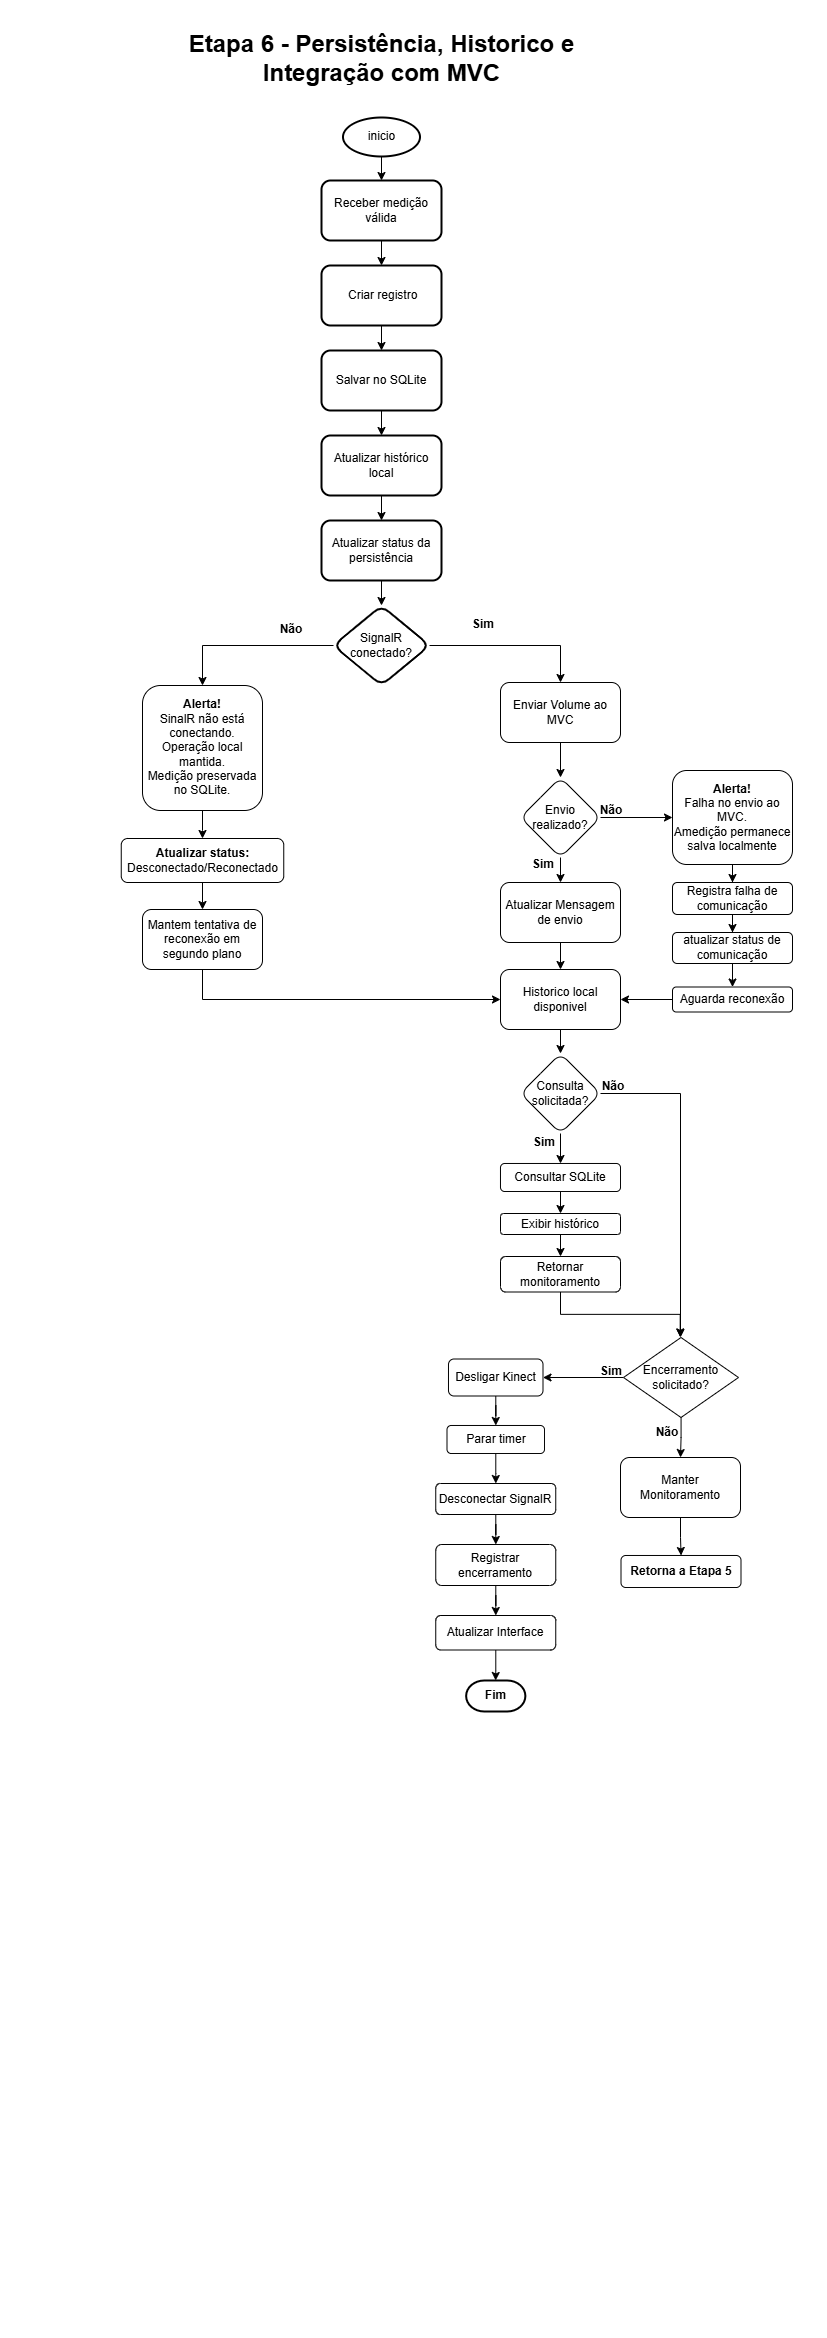

The diagram above was exported from draw.io. Its source (the exported page's mxGraphModel, read from the mxfile embedded in the PNG):
<mxGraphModel dx="1106" dy="731" grid="0" gridSize="10" guides="1" tooltips="1" connect="1" arrows="1" fold="1" page="1" pageScale="1" pageWidth="827" pageHeight="1169" math="0" shadow="0">
  <root>
    <mxCell id="0" />
    <mxCell id="1" parent="0" />
    <mxCell id="VyRx39QUFhKAaCClWRuT-4" edge="1" parent="1" source="VyRx39QUFhKAaCClWRuT-1" style="edgeStyle=orthogonalEdgeStyle;rounded=0;orthogonalLoop=1;jettySize=auto;html=1;" target="VyRx39QUFhKAaCClWRuT-3" value="">
      <mxGeometry relative="1" as="geometry" />
    </mxCell>
    <mxCell id="VyRx39QUFhKAaCClWRuT-1" parent="1" style="strokeWidth=2;html=1;shape=mxgraph.flowchart.start_1;whiteSpace=wrap;" value="inicio" vertex="1">
      <mxGeometry height="39" width="77" x="342.5" y="117" as="geometry" />
    </mxCell>
    <mxCell id="VyRx39QUFhKAaCClWRuT-2" parent="1" style="text;html=1;whiteSpace=wrap;strokeColor=none;fillColor=none;align=center;verticalAlign=middle;rounded=0;" value="&lt;b&gt;&lt;font style=&quot;font-size: 24px;&quot;&gt;Etapa 6 - Persistência, Historico e Integração com MVC&lt;/font&gt;&lt;/b&gt;" vertex="1">
      <mxGeometry height="30" width="389" x="186.5" y="43" as="geometry" />
    </mxCell>
    <mxCell id="VyRx39QUFhKAaCClWRuT-6" edge="1" parent="1" source="VyRx39QUFhKAaCClWRuT-3" style="edgeStyle=orthogonalEdgeStyle;rounded=0;orthogonalLoop=1;jettySize=auto;html=1;" target="VyRx39QUFhKAaCClWRuT-5" value="">
      <mxGeometry relative="1" as="geometry" />
    </mxCell>
    <mxCell id="VyRx39QUFhKAaCClWRuT-3" parent="1" style="rounded=1;whiteSpace=wrap;html=1;strokeWidth=2;" value="Receber medição válida" vertex="1">
      <mxGeometry height="60" width="120" x="321" y="180" as="geometry" />
    </mxCell>
    <mxCell id="VyRx39QUFhKAaCClWRuT-8" edge="1" parent="1" source="VyRx39QUFhKAaCClWRuT-5" style="edgeStyle=orthogonalEdgeStyle;rounded=0;orthogonalLoop=1;jettySize=auto;html=1;" target="VyRx39QUFhKAaCClWRuT-7" value="">
      <mxGeometry relative="1" as="geometry" />
    </mxCell>
    <mxCell id="VyRx39QUFhKAaCClWRuT-5" parent="1" style="rounded=1;whiteSpace=wrap;html=1;strokeWidth=2;" value="&amp;nbsp;Criar registro" vertex="1">
      <mxGeometry height="60" width="120" x="321" y="265" as="geometry" />
    </mxCell>
    <mxCell id="VyRx39QUFhKAaCClWRuT-12" edge="1" parent="1" source="VyRx39QUFhKAaCClWRuT-7" style="edgeStyle=orthogonalEdgeStyle;rounded=0;orthogonalLoop=1;jettySize=auto;html=1;" target="VyRx39QUFhKAaCClWRuT-11" value="">
      <mxGeometry relative="1" as="geometry" />
    </mxCell>
    <mxCell id="VyRx39QUFhKAaCClWRuT-7" parent="1" style="rounded=1;whiteSpace=wrap;html=1;strokeWidth=2;" value="Salvar no SQLite" vertex="1">
      <mxGeometry height="60" width="120" x="321" y="350" as="geometry" />
    </mxCell>
    <mxCell id="VyRx39QUFhKAaCClWRuT-14" edge="1" parent="1" source="VyRx39QUFhKAaCClWRuT-11" style="edgeStyle=orthogonalEdgeStyle;rounded=0;orthogonalLoop=1;jettySize=auto;html=1;" target="VyRx39QUFhKAaCClWRuT-13" value="">
      <mxGeometry relative="1" as="geometry" />
    </mxCell>
    <mxCell id="VyRx39QUFhKAaCClWRuT-11" parent="1" style="rounded=1;whiteSpace=wrap;html=1;strokeWidth=2;" value="Atualizar histórico local" vertex="1">
      <mxGeometry height="60" width="120" x="321" y="435" as="geometry" />
    </mxCell>
    <mxCell id="VyRx39QUFhKAaCClWRuT-16" edge="1" parent="1" source="VyRx39QUFhKAaCClWRuT-13" style="edgeStyle=orthogonalEdgeStyle;rounded=0;orthogonalLoop=1;jettySize=auto;html=1;" target="VyRx39QUFhKAaCClWRuT-15" value="">
      <mxGeometry relative="1" as="geometry" />
    </mxCell>
    <mxCell id="VyRx39QUFhKAaCClWRuT-13" parent="1" style="rounded=1;whiteSpace=wrap;html=1;strokeWidth=2;" value="Atualizar status da persistência" vertex="1">
      <mxGeometry height="60" width="120" x="321" y="520" as="geometry" />
    </mxCell>
    <mxCell id="VyRx39QUFhKAaCClWRuT-21" edge="1" parent="1" source="VyRx39QUFhKAaCClWRuT-15" style="edgeStyle=orthogonalEdgeStyle;rounded=0;orthogonalLoop=1;jettySize=auto;html=1;exitX=0;exitY=0.5;exitDx=0;exitDy=0;entryX=0.5;entryY=0;entryDx=0;entryDy=0;" target="VyRx39QUFhKAaCClWRuT-17">
      <mxGeometry relative="1" as="geometry" />
    </mxCell>
    <mxCell id="VyRx39QUFhKAaCClWRuT-22" edge="1" parent="1" source="VyRx39QUFhKAaCClWRuT-15" style="edgeStyle=orthogonalEdgeStyle;rounded=0;orthogonalLoop=1;jettySize=auto;html=1;exitX=1;exitY=0.5;exitDx=0;exitDy=0;entryX=0.5;entryY=0;entryDx=0;entryDy=0;" target="VyRx39QUFhKAaCClWRuT-18">
      <mxGeometry relative="1" as="geometry" />
    </mxCell>
    <mxCell id="VyRx39QUFhKAaCClWRuT-15" parent="1" style="rhombus;whiteSpace=wrap;html=1;rounded=1;strokeWidth=2;" value="SignalR conectado?" vertex="1">
      <mxGeometry height="80" width="96" x="333" y="605" as="geometry" />
    </mxCell>
    <mxCell id="VyRx39QUFhKAaCClWRuT-43" edge="1" parent="1" source="VyRx39QUFhKAaCClWRuT-17" style="edgeStyle=orthogonalEdgeStyle;rounded=0;orthogonalLoop=1;jettySize=auto;html=1;" target="VyRx39QUFhKAaCClWRuT-42" value="">
      <mxGeometry relative="1" as="geometry" />
    </mxCell>
    <mxCell id="VyRx39QUFhKAaCClWRuT-17" parent="1" style="rounded=1;whiteSpace=wrap;html=1;" value="&lt;b&gt;Alerta!&lt;/b&gt;&lt;div&gt;SinalR não está conectando.&lt;/div&gt;&lt;div&gt;Operação local mantida.&lt;/div&gt;&lt;div&gt;Medição preservada no SQLite.&lt;/div&gt;" vertex="1">
      <mxGeometry height="125" width="120" x="142" y="685" as="geometry" />
    </mxCell>
    <mxCell id="VyRx39QUFhKAaCClWRuT-26" edge="1" parent="1" source="VyRx39QUFhKAaCClWRuT-18" style="edgeStyle=orthogonalEdgeStyle;rounded=0;orthogonalLoop=1;jettySize=auto;html=1;" target="VyRx39QUFhKAaCClWRuT-25" value="">
      <mxGeometry relative="1" as="geometry" />
    </mxCell>
    <mxCell id="VyRx39QUFhKAaCClWRuT-18" parent="1" style="rounded=1;whiteSpace=wrap;html=1;" value="Enviar Volume ao MVC" vertex="1">
      <mxGeometry height="60" width="120" x="500" y="682" as="geometry" />
    </mxCell>
    <mxCell id="VyRx39QUFhKAaCClWRuT-23" parent="1" style="text;html=1;whiteSpace=wrap;strokeColor=none;fillColor=none;align=center;verticalAlign=middle;rounded=0;" value="&lt;b&gt;Não&lt;/b&gt;" vertex="1">
      <mxGeometry height="30" width="60" x="261" y="614" as="geometry" />
    </mxCell>
    <mxCell id="VyRx39QUFhKAaCClWRuT-24" parent="1" style="text;html=1;whiteSpace=wrap;strokeColor=none;fillColor=none;align=center;verticalAlign=middle;rounded=0;" value="&lt;b&gt;Sim&lt;/b&gt;" vertex="1">
      <mxGeometry height="30" width="60" x="453" y="609" as="geometry" />
    </mxCell>
    <mxCell id="VyRx39QUFhKAaCClWRuT-28" edge="1" parent="1" source="VyRx39QUFhKAaCClWRuT-25" style="edgeStyle=orthogonalEdgeStyle;rounded=0;orthogonalLoop=1;jettySize=auto;html=1;" target="VyRx39QUFhKAaCClWRuT-27" value="">
      <mxGeometry relative="1" as="geometry" />
    </mxCell>
    <mxCell id="VyRx39QUFhKAaCClWRuT-30" edge="1" parent="1" source="VyRx39QUFhKAaCClWRuT-25" style="edgeStyle=orthogonalEdgeStyle;rounded=0;orthogonalLoop=1;jettySize=auto;html=1;" target="VyRx39QUFhKAaCClWRuT-29" value="">
      <mxGeometry relative="1" as="geometry" />
    </mxCell>
    <mxCell id="VyRx39QUFhKAaCClWRuT-25" parent="1" style="rhombus;whiteSpace=wrap;html=1;rounded=1;" value="Envio realizado?" vertex="1">
      <mxGeometry height="80" width="80" x="520" y="777" as="geometry" />
    </mxCell>
    <mxCell id="VyRx39QUFhKAaCClWRuT-34" edge="1" parent="1" source="VyRx39QUFhKAaCClWRuT-27" style="edgeStyle=orthogonalEdgeStyle;rounded=0;orthogonalLoop=1;jettySize=auto;html=1;" target="VyRx39QUFhKAaCClWRuT-33" value="">
      <mxGeometry relative="1" as="geometry" />
    </mxCell>
    <mxCell id="VyRx39QUFhKAaCClWRuT-27" parent="1" style="whiteSpace=wrap;html=1;rounded=1;" value="Atualizar Mensagem de envio" vertex="1">
      <mxGeometry height="60" width="120" x="500" y="882" as="geometry" />
    </mxCell>
    <mxCell id="VyRx39QUFhKAaCClWRuT-36" edge="1" parent="1" source="VyRx39QUFhKAaCClWRuT-29" style="edgeStyle=orthogonalEdgeStyle;rounded=0;orthogonalLoop=1;jettySize=auto;html=1;" target="VyRx39QUFhKAaCClWRuT-35" value="">
      <mxGeometry relative="1" as="geometry" />
    </mxCell>
    <mxCell id="VyRx39QUFhKAaCClWRuT-29" parent="1" style="whiteSpace=wrap;html=1;rounded=1;" value="&lt;b&gt;Alerta!&lt;/b&gt;&lt;div&gt;Falha no envio ao MVC.&lt;/div&gt;&lt;div&gt;Amedição permanece salva localmente&lt;/div&gt;" vertex="1">
      <mxGeometry height="94" width="120" x="672" y="770" as="geometry" />
    </mxCell>
    <mxCell id="VyRx39QUFhKAaCClWRuT-31" parent="1" style="text;html=1;whiteSpace=wrap;strokeColor=none;fillColor=none;align=center;verticalAlign=middle;rounded=0;" value="&lt;b&gt;Sim&lt;/b&gt;" vertex="1">
      <mxGeometry height="30" width="60" x="513" y="849" as="geometry" />
    </mxCell>
    <mxCell id="VyRx39QUFhKAaCClWRuT-32" parent="1" style="text;html=1;whiteSpace=wrap;strokeColor=none;fillColor=none;align=center;verticalAlign=middle;rounded=0;" value="&lt;b&gt;Não&lt;/b&gt;" vertex="1">
      <mxGeometry height="30" width="60" x="581" y="795" as="geometry" />
    </mxCell>
    <mxCell id="VyRx39QUFhKAaCClWRuT-50" edge="1" parent="1" source="VyRx39QUFhKAaCClWRuT-33" style="edgeStyle=orthogonalEdgeStyle;rounded=0;orthogonalLoop=1;jettySize=auto;html=1;" target="VyRx39QUFhKAaCClWRuT-49" value="">
      <mxGeometry relative="1" as="geometry" />
    </mxCell>
    <mxCell id="VyRx39QUFhKAaCClWRuT-33" parent="1" style="whiteSpace=wrap;html=1;rounded=1;" value="Historico local disponivel" vertex="1">
      <mxGeometry height="60" width="120" x="500" y="969" as="geometry" />
    </mxCell>
    <mxCell id="VyRx39QUFhKAaCClWRuT-38" edge="1" parent="1" source="VyRx39QUFhKAaCClWRuT-35" style="edgeStyle=orthogonalEdgeStyle;rounded=0;orthogonalLoop=1;jettySize=auto;html=1;" target="VyRx39QUFhKAaCClWRuT-37" value="">
      <mxGeometry relative="1" as="geometry" />
    </mxCell>
    <mxCell id="VyRx39QUFhKAaCClWRuT-35" parent="1" style="rounded=1;whiteSpace=wrap;html=1;" value="Registra falha de comunicação" vertex="1">
      <mxGeometry height="32" width="120" x="672" y="882" as="geometry" />
    </mxCell>
    <mxCell id="VyRx39QUFhKAaCClWRuT-40" edge="1" parent="1" source="VyRx39QUFhKAaCClWRuT-37" style="edgeStyle=orthogonalEdgeStyle;rounded=0;orthogonalLoop=1;jettySize=auto;html=1;" target="VyRx39QUFhKAaCClWRuT-39" value="">
      <mxGeometry relative="1" as="geometry" />
    </mxCell>
    <mxCell id="VyRx39QUFhKAaCClWRuT-37" parent="1" style="rounded=1;whiteSpace=wrap;html=1;" value="atualizar status de comunicação" vertex="1">
      <mxGeometry height="31" width="120" x="672" y="932" as="geometry" />
    </mxCell>
    <mxCell id="VyRx39QUFhKAaCClWRuT-41" edge="1" parent="1" source="VyRx39QUFhKAaCClWRuT-39" style="edgeStyle=orthogonalEdgeStyle;rounded=0;orthogonalLoop=1;jettySize=auto;html=1;" target="VyRx39QUFhKAaCClWRuT-33" value="">
      <mxGeometry relative="1" as="geometry" />
    </mxCell>
    <mxCell id="VyRx39QUFhKAaCClWRuT-39" parent="1" style="whiteSpace=wrap;html=1;rounded=1;" value="Aguarda reconexão" vertex="1">
      <mxGeometry height="25" width="120" x="672" y="986.5" as="geometry" />
    </mxCell>
    <mxCell id="VyRx39QUFhKAaCClWRuT-45" edge="1" parent="1" source="VyRx39QUFhKAaCClWRuT-42" style="edgeStyle=orthogonalEdgeStyle;rounded=0;orthogonalLoop=1;jettySize=auto;html=1;" target="VyRx39QUFhKAaCClWRuT-44" value="">
      <mxGeometry relative="1" as="geometry" />
    </mxCell>
    <mxCell id="VyRx39QUFhKAaCClWRuT-42" parent="1" style="rounded=1;whiteSpace=wrap;html=1;" value="&lt;b&gt;Atualizar status:&lt;/b&gt;&lt;div&gt;Desconectado/Reconectado&lt;/div&gt;" vertex="1">
      <mxGeometry height="44" width="162.5" x="120.75" y="838" as="geometry" />
    </mxCell>
    <mxCell id="VyRx39QUFhKAaCClWRuT-46" edge="1" parent="1" source="VyRx39QUFhKAaCClWRuT-44" style="edgeStyle=orthogonalEdgeStyle;rounded=0;orthogonalLoop=1;jettySize=auto;html=1;exitX=0.5;exitY=1;exitDx=0;exitDy=0;entryX=0;entryY=0.5;entryDx=0;entryDy=0;" target="VyRx39QUFhKAaCClWRuT-33">
      <mxGeometry relative="1" as="geometry" />
    </mxCell>
    <mxCell id="VyRx39QUFhKAaCClWRuT-44" parent="1" style="whiteSpace=wrap;html=1;rounded=1;" value="Mantem tentativa de reconexão em segundo plano" vertex="1">
      <mxGeometry height="60" width="120" x="142" y="909" as="geometry" />
    </mxCell>
    <mxCell id="VyRx39QUFhKAaCClWRuT-52" edge="1" parent="1" source="VyRx39QUFhKAaCClWRuT-49" style="edgeStyle=orthogonalEdgeStyle;rounded=0;orthogonalLoop=1;jettySize=auto;html=1;" target="VyRx39QUFhKAaCClWRuT-51" value="">
      <mxGeometry relative="1" as="geometry" />
    </mxCell>
    <mxCell id="VyRx39QUFhKAaCClWRuT-59" edge="1" parent="1" source="VyRx39QUFhKAaCClWRuT-49" style="edgeStyle=orthogonalEdgeStyle;rounded=0;orthogonalLoop=1;jettySize=auto;html=1;exitX=1;exitY=0.5;exitDx=0;exitDy=0;">
      <mxGeometry relative="1" as="geometry">
        <mxPoint x="680" y="1337" as="targetPoint" />
      </mxGeometry>
    </mxCell>
    <mxCell id="VyRx39QUFhKAaCClWRuT-49" parent="1" style="rhombus;whiteSpace=wrap;html=1;rounded=1;" value="Consulta solicitada?" vertex="1">
      <mxGeometry height="80" width="80" x="520" y="1053" as="geometry" />
    </mxCell>
    <mxCell id="VyRx39QUFhKAaCClWRuT-54" edge="1" parent="1" source="VyRx39QUFhKAaCClWRuT-51" style="edgeStyle=orthogonalEdgeStyle;rounded=0;orthogonalLoop=1;jettySize=auto;html=1;" target="VyRx39QUFhKAaCClWRuT-53" value="">
      <mxGeometry relative="1" as="geometry" />
    </mxCell>
    <mxCell id="VyRx39QUFhKAaCClWRuT-51" parent="1" style="rounded=1;whiteSpace=wrap;html=1;" value="Consultar SQLite" vertex="1">
      <mxGeometry height="28" width="120" x="500" y="1163" as="geometry" />
    </mxCell>
    <mxCell id="VyRx39QUFhKAaCClWRuT-56" edge="1" parent="1" source="VyRx39QUFhKAaCClWRuT-53" style="edgeStyle=orthogonalEdgeStyle;rounded=0;orthogonalLoop=1;jettySize=auto;html=1;" target="VyRx39QUFhKAaCClWRuT-55" value="">
      <mxGeometry relative="1" as="geometry" />
    </mxCell>
    <mxCell id="VyRx39QUFhKAaCClWRuT-53" parent="1" style="rounded=1;whiteSpace=wrap;html=1;" value="Exibir histórico" vertex="1">
      <mxGeometry height="21" width="120" x="500" y="1213" as="geometry" />
    </mxCell>
    <mxCell id="VyRx39QUFhKAaCClWRuT-61" edge="1" parent="1" source="VyRx39QUFhKAaCClWRuT-55" style="edgeStyle=orthogonalEdgeStyle;rounded=0;orthogonalLoop=1;jettySize=auto;html=1;exitX=0.5;exitY=1;exitDx=0;exitDy=0;">
      <mxGeometry relative="1" as="geometry">
        <mxPoint x="679.6666463017464" y="1336.3333435058594" as="targetPoint" />
      </mxGeometry>
    </mxCell>
    <mxCell id="VyRx39QUFhKAaCClWRuT-55" parent="1" style="rounded=1;whiteSpace=wrap;html=1;" value="Retornar monitoramento" vertex="1">
      <mxGeometry height="35.5" width="120" x="500" y="1256" as="geometry" />
    </mxCell>
    <mxCell id="VyRx39QUFhKAaCClWRuT-57" parent="1" style="text;html=1;whiteSpace=wrap;strokeColor=none;fillColor=none;align=center;verticalAlign=middle;rounded=0;" value="&lt;b&gt;Sim&lt;/b&gt;" vertex="1">
      <mxGeometry height="30" width="60" x="514" y="1127" as="geometry" />
    </mxCell>
    <mxCell id="VyRx39QUFhKAaCClWRuT-60" parent="1" style="text;html=1;whiteSpace=wrap;strokeColor=none;fillColor=none;align=center;verticalAlign=middle;rounded=0;" value="&lt;b&gt;Não&lt;/b&gt;" vertex="1">
      <mxGeometry height="30" width="60" x="583" y="1071" as="geometry" />
    </mxCell>
    <mxCell id="VyRx39QUFhKAaCClWRuT-64" edge="1" parent="1" source="VyRx39QUFhKAaCClWRuT-62" style="edgeStyle=orthogonalEdgeStyle;rounded=0;orthogonalLoop=1;jettySize=auto;html=1;" target="VyRx39QUFhKAaCClWRuT-63" value="">
      <mxGeometry relative="1" as="geometry" />
    </mxCell>
    <mxCell id="VyRx39QUFhKAaCClWRuT-66" edge="1" parent="1" source="VyRx39QUFhKAaCClWRuT-62" style="edgeStyle=orthogonalEdgeStyle;rounded=0;orthogonalLoop=1;jettySize=auto;html=1;" target="VyRx39QUFhKAaCClWRuT-65" value="">
      <mxGeometry relative="1" as="geometry" />
    </mxCell>
    <mxCell id="VyRx39QUFhKAaCClWRuT-62" parent="1" style="rhombus;whiteSpace=wrap;html=1;" value="Encerramento solicitado?" vertex="1">
      <mxGeometry height="80" width="115" x="623" y="1337" as="geometry" />
    </mxCell>
    <mxCell id="VyRx39QUFhKAaCClWRuT-70" edge="1" parent="1" source="VyRx39QUFhKAaCClWRuT-63" style="edgeStyle=orthogonalEdgeStyle;rounded=0;orthogonalLoop=1;jettySize=auto;html=1;" target="VyRx39QUFhKAaCClWRuT-69" value="">
      <mxGeometry relative="1" as="geometry" />
    </mxCell>
    <mxCell id="VyRx39QUFhKAaCClWRuT-63" parent="1" style="rounded=1;whiteSpace=wrap;html=1;" value="Manter Monitoramento" vertex="1">
      <mxGeometry height="60" width="120" x="620" y="1457" as="geometry" />
    </mxCell>
    <mxCell id="VyRx39QUFhKAaCClWRuT-75" edge="1" parent="1" source="VyRx39QUFhKAaCClWRuT-65" style="edgeStyle=orthogonalEdgeStyle;rounded=0;orthogonalLoop=1;jettySize=auto;html=1;" target="VyRx39QUFhKAaCClWRuT-74" value="">
      <mxGeometry relative="1" as="geometry" />
    </mxCell>
    <mxCell id="VyRx39QUFhKAaCClWRuT-65" parent="1" style="rounded=1;whiteSpace=wrap;html=1;" value="Desligar Kinect" vertex="1">
      <mxGeometry height="37" width="94.5" x="448" y="1358.5" as="geometry" />
    </mxCell>
    <mxCell id="VyRx39QUFhKAaCClWRuT-67" parent="1" style="text;html=1;whiteSpace=wrap;strokeColor=none;fillColor=none;align=center;verticalAlign=middle;rounded=0;" value="&lt;b&gt;Sim&lt;/b&gt;" vertex="1">
      <mxGeometry height="30" width="60" x="581" y="1356" as="geometry" />
    </mxCell>
    <mxCell id="VyRx39QUFhKAaCClWRuT-68" parent="1" style="text;html=1;whiteSpace=wrap;strokeColor=none;fillColor=none;align=center;verticalAlign=middle;rounded=0;" value="&lt;b&gt;Não&lt;/b&gt;" vertex="1">
      <mxGeometry height="30" width="60" x="637" y="1417" as="geometry" />
    </mxCell>
    <mxCell id="VyRx39QUFhKAaCClWRuT-69" parent="1" style="whiteSpace=wrap;html=1;rounded=1;" value="&lt;b&gt;Retorna a Etapa 5&lt;/b&gt;" vertex="1">
      <mxGeometry height="32" width="120" x="620.5" y="1555" as="geometry" />
    </mxCell>
    <mxCell id="VyRx39QUFhKAaCClWRuT-77" edge="1" parent="1" source="VyRx39QUFhKAaCClWRuT-74" style="edgeStyle=orthogonalEdgeStyle;rounded=0;orthogonalLoop=1;jettySize=auto;html=1;" target="VyRx39QUFhKAaCClWRuT-76" value="">
      <mxGeometry relative="1" as="geometry" />
    </mxCell>
    <mxCell id="VyRx39QUFhKAaCClWRuT-74" parent="1" style="whiteSpace=wrap;html=1;rounded=1;" value="Parar timer" vertex="1">
      <mxGeometry height="28" width="97.5" x="446.5" y="1425" as="geometry" />
    </mxCell>
    <mxCell id="VyRx39QUFhKAaCClWRuT-79" edge="1" parent="1" source="VyRx39QUFhKAaCClWRuT-76" style="edgeStyle=orthogonalEdgeStyle;rounded=0;orthogonalLoop=1;jettySize=auto;html=1;" target="VyRx39QUFhKAaCClWRuT-78" value="">
      <mxGeometry relative="1" as="geometry" />
    </mxCell>
    <mxCell id="VyRx39QUFhKAaCClWRuT-76" parent="1" style="whiteSpace=wrap;html=1;rounded=1;" value="Desconectar SignalR" vertex="1">
      <mxGeometry height="31" width="120" x="435.25" y="1483" as="geometry" />
    </mxCell>
    <mxCell id="VyRx39QUFhKAaCClWRuT-81" edge="1" parent="1" source="VyRx39QUFhKAaCClWRuT-78" style="edgeStyle=orthogonalEdgeStyle;rounded=0;orthogonalLoop=1;jettySize=auto;html=1;" target="VyRx39QUFhKAaCClWRuT-80" value="">
      <mxGeometry relative="1" as="geometry" />
    </mxCell>
    <mxCell id="VyRx39QUFhKAaCClWRuT-78" parent="1" style="whiteSpace=wrap;html=1;rounded=1;" value="Registrar encerramento" vertex="1">
      <mxGeometry height="41" width="120" x="435.25" y="1544" as="geometry" />
    </mxCell>
    <mxCell id="VyRx39QUFhKAaCClWRuT-83" edge="1" parent="1" source="VyRx39QUFhKAaCClWRuT-80" style="edgeStyle=orthogonalEdgeStyle;rounded=0;orthogonalLoop=1;jettySize=auto;html=1;" target="VyRx39QUFhKAaCClWRuT-82" value="">
      <mxGeometry relative="1" as="geometry" />
    </mxCell>
    <mxCell id="VyRx39QUFhKAaCClWRuT-80" parent="1" style="rounded=1;whiteSpace=wrap;html=1;" value="Atualizar Interface" vertex="1">
      <mxGeometry height="34.5" width="120" x="435.25" y="1615" as="geometry" />
    </mxCell>
    <mxCell id="VyRx39QUFhKAaCClWRuT-82" parent="1" style="strokeWidth=2;html=1;shape=mxgraph.flowchart.terminator;whiteSpace=wrap;" value="&lt;b&gt;Fim&lt;/b&gt;" vertex="1">
      <mxGeometry height="31" width="59.25" x="465.63" y="1680" as="geometry" />
    </mxCell>
  </root>
</mxGraphModel>